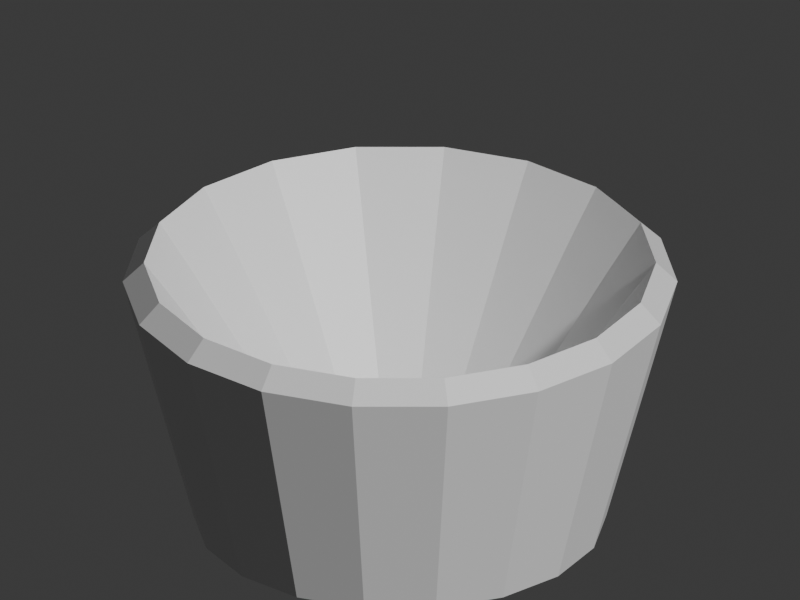 # Source: kitchen_ochoko.blend  (saved by Blender 5.2.45; exported with 4.5.12 LTS)
import bpy
from mathutils import Matrix  # noqa: F401  (used for matrix-valued properties, if any)

bpy.ops.wm.read_factory_settings(use_empty=True)
scene = bpy.context.scene
scene.name = 'Scene'

# ---- collections
col_collection = bpy.data.collections.new('Collection'); scene.collection.children.link(col_collection)

# ---- materials (node trees are filled in below, after node groups)
mat_blue = bpy.data.materials.new('blue')
mat_blue.diffuse_color = (0.18, 0.39, 0.58, 1.0)

# ---- material node trees
mat_blue.use_nodes = True; mat_blue.node_tree.nodes.clear()
_N = mat_blue.node_tree.nodes; _L = mat_blue.node_tree.links
n0 = _N.new('ShaderNodeBsdfPrincipled'); n0.name = 'Principled BSDF'; n0.location = (-200, 100)
n0.inputs[10].default_value = 0.005
n1 = _N.new('ShaderNodeOutputMaterial'); n1.name = 'Material Output'; n1.location = (200, 100)
_L.new(n0.outputs[0], n1.inputs[0])
n1.is_active_output = True

# ---- world
world_world = bpy.data.worlds.new('World'); scene.world = world_world
world_world.use_nodes = True; world_world.node_tree.nodes.clear()
_N = world_world.node_tree.nodes; _L = world_world.node_tree.links
n0 = _N.new('ShaderNodeOutputWorld'); n0.name = 'World Output'; n0.location = (200, 100)
n1 = _N.new('ShaderNodeBackground'); n1.name = 'Background'; n1.location = (-200, 100)
n1.inputs[0].default_value = (0.05088, 0.05088, 0.05088, 1.0)
_L.new(n1.outputs[0], n0.inputs[0])
n0.is_active_output = True
world_world.color = (0.05088, 0.05088, 0.05088)
world_world.sun_shadow_jitter_overblur = 0.0

# ---- cameras
cam_camera = bpy.data.cameras.new('Camera')
cam_camera.type = 'ORTHO'
cam_camera.ortho_scale = 2.45

# ---- meshes
me_ochoko_sake_cup = bpy.data.meshes.new('Ochoko sake cup')
me_ochoko_sake_cup.from_pydata([(0.14, 0.0, 0.02), (0.1316, 0.04788, 0.02), (0.1072, 0.08999, 0.02), (0.07, 0.1212, 0.02), (0.02431, 0.1379, 0.02), (-0.02431, 0.1379, 0.02), (-0.07, 0.1212, 0.02), (-0.1072, 0.08999, 0.02), (-0.1316, 0.04788, 0.02), (-0.14, 1.715e-17, 0.02), (-0.1316, -0.04788, 0.02), (-0.1072, -0.08999, 0.02), (-0.07, -0.1212, 0.02), (-0.02431, -0.1379, 0.02), (0.02431, -0.1379, 0.02), (0.07, -0.1212, 0.02), (0.1072, -0.08999, 0.02), (0.1316, -0.04788, 0.02), (0.29, 0.0, 0.06), (0.2725, 0.09919, 0.06), (0.2222, 0.1864, 0.06), (0.145, 0.2511, 0.06), (0.05036, 0.2856, 0.06), (-0.05036, 0.2856, 0.06), (-0.145, 0.2511, 0.06), (-0.2222, 0.1864, 0.06), (-0.2725, 0.09919, 0.06), (-0.29, 3.551e-17, 0.06), (-0.2725, -0.09919, 0.06), (-0.2222, -0.1864, 0.06), (-0.145, -0.2511, 0.06), (-0.05036, -0.2856, 0.06), (0.05036, -0.2856, 0.06), (0.145, -0.2511, 0.06), (0.2222, -0.1864, 0.06), (0.2725, -0.09919, 0.06), (0.39, 0.0, 0.43), (0.3665, 0.1334, 0.43), (0.2988, 0.2507, 0.43), (0.195, 0.3377, 0.43), (0.06772, 0.3841, 0.43), (-0.06772, 0.3841, 0.43), (-0.195, 0.3377, 0.43), (-0.2988, 0.2507, 0.43), (-0.3665, 0.1334, 0.43), (-0.39, 4.776e-17, 0.43), (-0.3665, -0.1334, 0.43), (-0.2988, -0.2507, 0.43), (-0.195, -0.3377, 0.43), (-0.06772, -0.3841, 0.43), (0.06772, -0.3841, 0.43), (0.195, -0.3377, 0.43), (0.2988, -0.2507, 0.43), (0.3665, -0.1334, 0.43), (0.36, 0.0, 0.46), (0.3383, 0.1231, 0.46), (0.2758, 0.2314, 0.46), (0.18, 0.3118, 0.46), (0.06251, 0.3545, 0.46), (-0.06251, 0.3545, 0.46), (-0.18, 0.3118, 0.46), (-0.2758, 0.2314, 0.46), (-0.3383, 0.1231, 0.46), (-0.36, 4.409e-17, 0.46), (-0.3383, -0.1231, 0.46), (-0.2758, -0.2314, 0.46), (-0.18, -0.3118, 0.46), (-0.06251, -0.3545, 0.46), (0.06251, -0.3545, 0.46), (0.18, -0.3118, 0.46), (0.2758, -0.2314, 0.46), (0.3383, -0.1231, 0.46), (0.31, 0.0, 0.39), (0.2913, 0.106, 0.39), (0.2375, 0.1993, 0.39), (0.155, 0.2685, 0.39), (0.05383, 0.3053, 0.39), (-0.05383, 0.3053, 0.39), (-0.155, 0.2685, 0.39), (-0.2375, 0.1993, 0.39), (-0.2913, 0.106, 0.39), (-0.31, 3.796e-17, 0.39), (-0.2913, -0.106, 0.39), (-0.2375, -0.1993, 0.39), (-0.155, -0.2685, 0.39), (-0.05383, -0.3053, 0.39), (0.05383, -0.3053, 0.39), (0.155, -0.2685, 0.39), (0.2375, -0.1993, 0.39), (0.2913, -0.106, 0.39), (0.12, 0.0, 0.11), (0.1128, 0.04104, 0.11), (0.09193, 0.07713, 0.11), (0.06, 0.1039, 0.11), (0.02084, 0.1182, 0.11), (-0.02084, 0.1182, 0.11), (-0.06, 0.1039, 0.11), (-0.09193, 0.07713, 0.11), (-0.1128, 0.04104, 0.11), (-0.12, 1.47e-17, 0.11), (-0.1128, -0.04104, 0.11), (-0.09193, -0.07713, 0.11), (-0.06, -0.1039, 0.11), (-0.02084, -0.1182, 0.11), (0.02084, -0.1182, 0.11), (0.06, -0.1039, 0.11), (0.09193, -0.07713, 0.11), (0.1128, -0.04104, 0.11)], [], [(0, 1, 19, 18), (1, 2, 20, 19), (2, 3, 21, 20), (3, 4, 22, 21), (4, 5, 23, 22), (5, 6, 24, 23), (6, 7, 25, 24), (7, 8, 26, 25), (8, 9, 27, 26), (9, 10, 28, 27), (10, 11, 29, 28), (11, 12, 30, 29), (12, 13, 31, 30), (13, 14, 32, 31), (14, 15, 33, 32), (15, 16, 34, 33), (16, 17, 35, 34), (17, 0, 18, 35), (18, 19, 37, 36), (19, 20, 38, 37), (20, 21, 39, 38), (21, 22, 40, 39), (22, 23, 41, 40), (23, 24, 42, 41), (24, 25, 43, 42), (25, 26, 44, 43), (26, 27, 45, 44), (27, 28, 46, 45), (28, 29, 47, 46), (29, 30, 48, 47), (30, 31, 49, 48), (31, 32, 50, 49), (32, 33, 51, 50), (33, 34, 52, 51), (34, 35, 53, 52), (35, 18, 36, 53), (36, 37, 55, 54), (37, 38, 56, 55), (38, 39, 57, 56), (39, 40, 58, 57), (40, 41, 59, 58), (41, 42, 60, 59), (42, 43, 61, 60), (43, 44, 62, 61), (44, 45, 63, 62), (45, 46, 64, 63), (46, 47, 65, 64), (47, 48, 66, 65), (48, 49, 67, 66), (49, 50, 68, 67), (50, 51, 69, 68), (51, 52, 70, 69), (52, 53, 71, 70), (53, 36, 54, 71), (54, 55, 73, 72), (55, 56, 74, 73), (56, 57, 75, 74), (57, 58, 76, 75), (58, 59, 77, 76), (59, 60, 78, 77), (60, 61, 79, 78), (61, 62, 80, 79), (62, 63, 81, 80), (63, 64, 82, 81), (64, 65, 83, 82), (65, 66, 84, 83), (66, 67, 85, 84), (67, 68, 86, 85), (68, 69, 87, 86), (69, 70, 88, 87), (70, 71, 89, 88), (71, 54, 72, 89), (72, 73, 91, 90), (73, 74, 92, 91), (74, 75, 93, 92), (75, 76, 94, 93), (76, 77, 95, 94), (77, 78, 96, 95), (78, 79, 97, 96), (79, 80, 98, 97), (80, 81, 99, 98), (81, 82, 100, 99), (82, 83, 101, 100), (83, 84, 102, 101), (84, 85, 103, 102), (85, 86, 104, 103), (86, 87, 105, 104), (87, 88, 106, 105), (88, 89, 107, 106), (89, 72, 90, 107), (17, 16, 15, 14, 13, 12, 11, 10, 9, 8, 7, 6, 5, 4, 3, 2, 1, 0), (90, 91, 92, 93, 94, 95, 96, 97, 98, 99, 100, 101, 102, 103, 104, 105, 106, 107)])
me_ochoko_sake_cup.materials.append(mat_blue)
me_ochoko_sake_cup.update()

# ---- objects
ob_ochoko_sake_cup = bpy.data.objects.new('Ochoko sake cup', me_ochoko_sake_cup)
ob_turntable_camera = bpy.data.objects.new('Turntable_Camera', cam_camera)

# ---- transforms, parenting, visibility, modifiers, constraints
ob_ochoko_sake_cup.location = (0.0, 0.0, -0.04359)
ob_ochoko_sake_cup.scale = (2.179, 2.179, 2.179)
ob_turntable_camera.location = (2.817e-16, -4.6, 3.2)
ob_turntable_camera.rotation_euler = (1.095, 3.154e-24, 6.123e-17)

# ---- collection membership
col_collection.objects.link(ob_ochoko_sake_cup)
col_collection.objects.link(ob_turntable_camera)

# ---- scene / render settings (as saved in the file)
scene.camera = ob_turntable_camera
scene.frame_start = 1; scene.frame_end = 144; scene.frame_set(144)
scene.render.engine = 'BLENDER_WORKBENCH'
scene.render.resolution_x = 400
scene.render.resolution_y = 300
scene.render.bake_bias = 0.0
scene.render.bake_samples = 0
scene.render.compositor_device = 'GPU'
scene.eevee.use_volume_custom_range = False
scene.eevee.fast_gi_thickness_near = 0.1
scene.eevee.fast_gi_thickness_far = 0.0
scene.eevee.ray_tracing_options.screen_trace_thickness = 0.1
bpy.context.view_layer.update()

# ---- added for rendering (the .blend has no usable light): sun
light_auto_sun = bpy.data.lights.new('AutoSun', 'SUN')
light_auto_sun.energy = 3.0
light_auto_sun.angle = 0.0523599
ob_auto_sun = bpy.data.objects.new('AutoSun', light_auto_sun)
scene.collection.objects.link(ob_auto_sun)
ob_auto_sun.rotation_euler = (0.872665, 0.174533, 0.523599)
bpy.context.view_layer.update()
